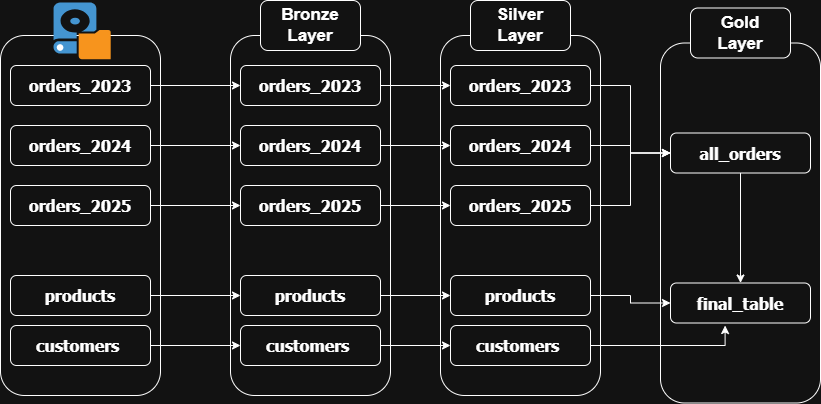

The diagram above was exported from draw.io. Its source (the exported page's mxGraphModel, read from the mxfile embedded in the PNG):
<mxGraphModel dx="1636" dy="564" grid="1" gridSize="10" guides="1" tooltips="1" connect="1" arrows="1" fold="1" page="1" pageScale="1" pageWidth="850" pageHeight="1100" math="0" shadow="0">
  <root>
    <mxCell id="0" />
    <mxCell id="1" parent="0" />
    <mxCell id="9mutE2eFDj3rf7UOfGbl-1" parent="1" style="rounded=1;whiteSpace=wrap;html=1;fillColor=none;" value="" vertex="1">
      <mxGeometry height="360" width="160" x="-40" y="120" as="geometry" />
    </mxCell>
    <mxCell id="9mutE2eFDj3rf7UOfGbl-38" edge="1" parent="1" source="9mutE2eFDj3rf7UOfGbl-2" style="edgeStyle=orthogonalEdgeStyle;rounded=0;orthogonalLoop=1;jettySize=auto;html=1;entryX=0;entryY=0.5;entryDx=0;entryDy=0;" target="9mutE2eFDj3rf7UOfGbl-13">
      <mxGeometry relative="1" as="geometry" />
    </mxCell>
    <mxCell id="9mutE2eFDj3rf7UOfGbl-2" parent="1" style="rounded=1;whiteSpace=wrap;html=1;fillColor=none;" value="" vertex="1">
      <mxGeometry height="40" width="140" x="-30" y="150" as="geometry" />
    </mxCell>
    <mxCell id="9mutE2eFDj3rf7UOfGbl-3" parent="1" style="text;html=1;whiteSpace=wrap;strokeColor=none;fillColor=none;align=center;verticalAlign=middle;rounded=0;" value="&lt;b&gt;&lt;font face=&quot;Tahoma&quot; style=&quot;font-size: 16px;&quot;&gt;orders_2023&lt;/font&gt;&lt;/b&gt;" vertex="1">
      <mxGeometry height="30" width="60" x="10" y="155" as="geometry" />
    </mxCell>
    <mxCell id="9mutE2eFDj3rf7UOfGbl-39" edge="1" parent="1" source="9mutE2eFDj3rf7UOfGbl-4" style="edgeStyle=orthogonalEdgeStyle;rounded=0;orthogonalLoop=1;jettySize=auto;html=1;entryX=0;entryY=0.5;entryDx=0;entryDy=0;" target="9mutE2eFDj3rf7UOfGbl-15">
      <mxGeometry relative="1" as="geometry" />
    </mxCell>
    <mxCell id="9mutE2eFDj3rf7UOfGbl-4" parent="1" style="rounded=1;whiteSpace=wrap;html=1;fillColor=none;" value="" vertex="1">
      <mxGeometry height="40" width="140" x="-30" y="210" as="geometry" />
    </mxCell>
    <mxCell id="9mutE2eFDj3rf7UOfGbl-5" parent="1" style="text;html=1;whiteSpace=wrap;strokeColor=none;fillColor=none;align=center;verticalAlign=middle;rounded=0;" value="&lt;b&gt;&lt;font face=&quot;Tahoma&quot; style=&quot;font-size: 16px;&quot;&gt;orders_2024&lt;/font&gt;&lt;/b&gt;" vertex="1">
      <mxGeometry height="30" width="60" x="10" y="215" as="geometry" />
    </mxCell>
    <mxCell id="9mutE2eFDj3rf7UOfGbl-40" edge="1" parent="1" source="9mutE2eFDj3rf7UOfGbl-6" style="edgeStyle=orthogonalEdgeStyle;rounded=0;orthogonalLoop=1;jettySize=auto;html=1;entryX=0;entryY=0.5;entryDx=0;entryDy=0;" target="9mutE2eFDj3rf7UOfGbl-17">
      <mxGeometry relative="1" as="geometry" />
    </mxCell>
    <mxCell id="9mutE2eFDj3rf7UOfGbl-6" parent="1" style="rounded=1;whiteSpace=wrap;html=1;fillColor=none;" value="" vertex="1">
      <mxGeometry height="40" width="140" x="-30" y="270" as="geometry" />
    </mxCell>
    <mxCell id="9mutE2eFDj3rf7UOfGbl-7" parent="1" style="text;html=1;whiteSpace=wrap;strokeColor=none;fillColor=none;align=center;verticalAlign=middle;rounded=0;" value="&lt;b&gt;&lt;font face=&quot;Tahoma&quot; style=&quot;font-size: 16px;&quot;&gt;orders_2025&lt;/font&gt;&lt;/b&gt;" vertex="1">
      <mxGeometry height="30" width="60" x="10" y="275" as="geometry" />
    </mxCell>
    <mxCell id="9mutE2eFDj3rf7UOfGbl-41" edge="1" parent="1" source="9mutE2eFDj3rf7UOfGbl-8" style="edgeStyle=orthogonalEdgeStyle;rounded=0;orthogonalLoop=1;jettySize=auto;html=1;entryX=0;entryY=0.5;entryDx=0;entryDy=0;" target="9mutE2eFDj3rf7UOfGbl-19">
      <mxGeometry relative="1" as="geometry" />
    </mxCell>
    <mxCell id="9mutE2eFDj3rf7UOfGbl-8" parent="1" style="rounded=1;whiteSpace=wrap;html=1;fillColor=none;" value="" vertex="1">
      <mxGeometry height="40" width="140" x="-30" y="360" as="geometry" />
    </mxCell>
    <mxCell id="9mutE2eFDj3rf7UOfGbl-9" parent="1" style="text;html=1;whiteSpace=wrap;strokeColor=none;fillColor=none;align=center;verticalAlign=middle;rounded=0;" value="&lt;b&gt;&lt;font face=&quot;Tahoma&quot; style=&quot;font-size: 16px;&quot;&gt;products&lt;/font&gt;&lt;/b&gt;" vertex="1">
      <mxGeometry height="30" width="60" x="10" y="365" as="geometry" />
    </mxCell>
    <mxCell id="9mutE2eFDj3rf7UOfGbl-42" edge="1" parent="1" source="9mutE2eFDj3rf7UOfGbl-10" style="edgeStyle=orthogonalEdgeStyle;rounded=0;orthogonalLoop=1;jettySize=auto;html=1;entryX=0;entryY=0.5;entryDx=0;entryDy=0;" target="9mutE2eFDj3rf7UOfGbl-21">
      <mxGeometry relative="1" as="geometry" />
    </mxCell>
    <mxCell id="9mutE2eFDj3rf7UOfGbl-10" parent="1" style="rounded=1;whiteSpace=wrap;html=1;fillColor=none;" value="" vertex="1">
      <mxGeometry height="40" width="140" x="-30" y="410" as="geometry" />
    </mxCell>
    <mxCell id="9mutE2eFDj3rf7UOfGbl-11" parent="1" style="text;html=1;whiteSpace=wrap;strokeColor=none;fillColor=none;align=center;verticalAlign=middle;rounded=0;" value="&lt;b&gt;&lt;font face=&quot;Tahoma&quot; style=&quot;font-size: 16px;&quot;&gt;customers&amp;nbsp;&lt;/font&gt;&lt;/b&gt;" vertex="1">
      <mxGeometry height="30" width="60" x="10" y="415" as="geometry" />
    </mxCell>
    <mxCell id="9mutE2eFDj3rf7UOfGbl-12" parent="1" style="rounded=1;whiteSpace=wrap;html=1;fillColor=none;" value="" vertex="1">
      <mxGeometry height="360" width="160" x="190" y="120" as="geometry" />
    </mxCell>
    <mxCell id="9mutE2eFDj3rf7UOfGbl-43" edge="1" parent="1" source="9mutE2eFDj3rf7UOfGbl-13" style="edgeStyle=orthogonalEdgeStyle;rounded=0;orthogonalLoop=1;jettySize=auto;html=1;entryX=0;entryY=0.5;entryDx=0;entryDy=0;" target="9mutE2eFDj3rf7UOfGbl-26">
      <mxGeometry relative="1" as="geometry" />
    </mxCell>
    <mxCell id="9mutE2eFDj3rf7UOfGbl-13" parent="1" style="rounded=1;whiteSpace=wrap;html=1;fillColor=none;" value="" vertex="1">
      <mxGeometry height="40" width="140" x="200" y="150" as="geometry" />
    </mxCell>
    <mxCell id="9mutE2eFDj3rf7UOfGbl-14" parent="1" style="text;html=1;whiteSpace=wrap;strokeColor=none;fillColor=none;align=center;verticalAlign=middle;rounded=0;" value="&lt;b&gt;&lt;font face=&quot;Tahoma&quot; style=&quot;font-size: 16px;&quot;&gt;orders_2023&lt;/font&gt;&lt;/b&gt;" vertex="1">
      <mxGeometry height="30" width="60" x="240" y="155" as="geometry" />
    </mxCell>
    <mxCell id="9mutE2eFDj3rf7UOfGbl-44" edge="1" parent="1" source="9mutE2eFDj3rf7UOfGbl-15" style="edgeStyle=orthogonalEdgeStyle;rounded=0;orthogonalLoop=1;jettySize=auto;html=1;entryX=0;entryY=0.5;entryDx=0;entryDy=0;" target="9mutE2eFDj3rf7UOfGbl-28">
      <mxGeometry relative="1" as="geometry" />
    </mxCell>
    <mxCell id="9mutE2eFDj3rf7UOfGbl-15" parent="1" style="rounded=1;whiteSpace=wrap;html=1;fillColor=none;" value="" vertex="1">
      <mxGeometry height="40" width="140" x="200" y="210" as="geometry" />
    </mxCell>
    <mxCell id="9mutE2eFDj3rf7UOfGbl-16" parent="1" style="text;html=1;whiteSpace=wrap;strokeColor=none;fillColor=none;align=center;verticalAlign=middle;rounded=0;" value="&lt;b&gt;&lt;font face=&quot;Tahoma&quot; style=&quot;font-size: 16px;&quot;&gt;orders_2024&lt;/font&gt;&lt;/b&gt;" vertex="1">
      <mxGeometry height="30" width="60" x="240" y="215" as="geometry" />
    </mxCell>
    <mxCell id="9mutE2eFDj3rf7UOfGbl-45" edge="1" parent="1" source="9mutE2eFDj3rf7UOfGbl-17" style="edgeStyle=orthogonalEdgeStyle;rounded=0;orthogonalLoop=1;jettySize=auto;html=1;entryX=0;entryY=0.5;entryDx=0;entryDy=0;" target="9mutE2eFDj3rf7UOfGbl-30">
      <mxGeometry relative="1" as="geometry" />
    </mxCell>
    <mxCell id="9mutE2eFDj3rf7UOfGbl-17" parent="1" style="rounded=1;whiteSpace=wrap;html=1;fillColor=none;" value="" vertex="1">
      <mxGeometry height="40" width="140" x="200" y="270" as="geometry" />
    </mxCell>
    <mxCell id="9mutE2eFDj3rf7UOfGbl-18" parent="1" style="text;html=1;whiteSpace=wrap;strokeColor=none;fillColor=none;align=center;verticalAlign=middle;rounded=0;" value="&lt;b&gt;&lt;font face=&quot;Tahoma&quot; style=&quot;font-size: 16px;&quot;&gt;orders_2025&lt;/font&gt;&lt;/b&gt;" vertex="1">
      <mxGeometry height="30" width="60" x="240" y="275" as="geometry" />
    </mxCell>
    <mxCell id="9mutE2eFDj3rf7UOfGbl-46" edge="1" parent="1" source="9mutE2eFDj3rf7UOfGbl-19" style="edgeStyle=orthogonalEdgeStyle;rounded=0;orthogonalLoop=1;jettySize=auto;html=1;entryX=0;entryY=0.5;entryDx=0;entryDy=0;" target="9mutE2eFDj3rf7UOfGbl-32">
      <mxGeometry relative="1" as="geometry" />
    </mxCell>
    <mxCell id="9mutE2eFDj3rf7UOfGbl-19" parent="1" style="rounded=1;whiteSpace=wrap;html=1;fillColor=none;" value="" vertex="1">
      <mxGeometry height="40" width="140" x="200" y="360" as="geometry" />
    </mxCell>
    <mxCell id="9mutE2eFDj3rf7UOfGbl-20" parent="1" style="text;html=1;whiteSpace=wrap;strokeColor=none;fillColor=none;align=center;verticalAlign=middle;rounded=0;" value="&lt;b&gt;&lt;font face=&quot;Tahoma&quot; style=&quot;font-size: 16px;&quot;&gt;products&lt;/font&gt;&lt;/b&gt;" vertex="1">
      <mxGeometry height="30" width="60" x="240" y="365" as="geometry" />
    </mxCell>
    <mxCell id="9mutE2eFDj3rf7UOfGbl-47" edge="1" parent="1" source="9mutE2eFDj3rf7UOfGbl-21" style="edgeStyle=orthogonalEdgeStyle;rounded=0;orthogonalLoop=1;jettySize=auto;html=1;exitX=1;exitY=0.5;exitDx=0;exitDy=0;entryX=0;entryY=0.5;entryDx=0;entryDy=0;" target="9mutE2eFDj3rf7UOfGbl-34">
      <mxGeometry relative="1" as="geometry" />
    </mxCell>
    <mxCell id="9mutE2eFDj3rf7UOfGbl-21" parent="1" style="rounded=1;whiteSpace=wrap;html=1;fillColor=none;" value="" vertex="1">
      <mxGeometry height="40" width="140" x="200" y="410" as="geometry" />
    </mxCell>
    <mxCell id="9mutE2eFDj3rf7UOfGbl-22" parent="1" style="text;html=1;whiteSpace=wrap;strokeColor=none;fillColor=none;align=center;verticalAlign=middle;rounded=0;" value="&lt;b&gt;&lt;font face=&quot;Tahoma&quot; style=&quot;font-size: 16px;&quot;&gt;customers&amp;nbsp;&lt;/font&gt;&lt;/b&gt;" vertex="1">
      <mxGeometry height="30" width="60" x="240" y="415" as="geometry" />
    </mxCell>
    <mxCell id="9mutE2eFDj3rf7UOfGbl-23" parent="1" style="rounded=1;whiteSpace=wrap;html=1;fillColor=default;" value="" vertex="1">
      <mxGeometry height="50" width="100" x="220" y="85" as="geometry" />
    </mxCell>
    <mxCell id="9mutE2eFDj3rf7UOfGbl-24" parent="1" style="text;html=1;whiteSpace=wrap;strokeColor=none;fillColor=none;align=center;verticalAlign=middle;rounded=0;" value="&lt;b&gt;&lt;font style=&quot;font-size: 17px;&quot;&gt;Bronze Layer&lt;/font&gt;&lt;/b&gt;" vertex="1">
      <mxGeometry height="30" width="60" x="240" y="95" as="geometry" />
    </mxCell>
    <mxCell id="9mutE2eFDj3rf7UOfGbl-25" parent="1" style="rounded=1;whiteSpace=wrap;html=1;fillColor=none;" value="" vertex="1">
      <mxGeometry height="360" width="160" x="400" y="120" as="geometry" />
    </mxCell>
    <mxCell id="9mutE2eFDj3rf7UOfGbl-61" edge="1" parent="1" source="9mutE2eFDj3rf7UOfGbl-26" style="edgeStyle=orthogonalEdgeStyle;rounded=0;orthogonalLoop=1;jettySize=auto;html=1;entryX=0;entryY=0.5;entryDx=0;entryDy=0;" target="9mutE2eFDj3rf7UOfGbl-51">
      <mxGeometry relative="1" as="geometry" />
    </mxCell>
    <mxCell id="9mutE2eFDj3rf7UOfGbl-26" parent="1" style="rounded=1;whiteSpace=wrap;html=1;fillColor=none;" value="" vertex="1">
      <mxGeometry height="40" width="140" x="410" y="150" as="geometry" />
    </mxCell>
    <mxCell id="9mutE2eFDj3rf7UOfGbl-27" parent="1" style="text;html=1;whiteSpace=wrap;strokeColor=none;fillColor=none;align=center;verticalAlign=middle;rounded=0;" value="&lt;b&gt;&lt;font face=&quot;Tahoma&quot; style=&quot;font-size: 16px;&quot;&gt;orders_2023&lt;/font&gt;&lt;/b&gt;" vertex="1">
      <mxGeometry height="30" width="60" x="450" y="155" as="geometry" />
    </mxCell>
    <mxCell id="9mutE2eFDj3rf7UOfGbl-62" edge="1" parent="1" source="9mutE2eFDj3rf7UOfGbl-28" style="edgeStyle=orthogonalEdgeStyle;rounded=0;orthogonalLoop=1;jettySize=auto;html=1;" target="9mutE2eFDj3rf7UOfGbl-51">
      <mxGeometry relative="1" as="geometry" />
    </mxCell>
    <mxCell id="9mutE2eFDj3rf7UOfGbl-28" parent="1" style="rounded=1;whiteSpace=wrap;html=1;fillColor=none;" value="" vertex="1">
      <mxGeometry height="40" width="140" x="410" y="210" as="geometry" />
    </mxCell>
    <mxCell id="9mutE2eFDj3rf7UOfGbl-29" parent="1" style="text;html=1;whiteSpace=wrap;strokeColor=none;fillColor=none;align=center;verticalAlign=middle;rounded=0;" value="&lt;b&gt;&lt;font face=&quot;Tahoma&quot; style=&quot;font-size: 16px;&quot;&gt;orders_2024&lt;/font&gt;&lt;/b&gt;" vertex="1">
      <mxGeometry height="30" width="60" x="450" y="215" as="geometry" />
    </mxCell>
    <mxCell id="9mutE2eFDj3rf7UOfGbl-64" edge="1" parent="1" source="9mutE2eFDj3rf7UOfGbl-30" style="edgeStyle=orthogonalEdgeStyle;rounded=0;orthogonalLoop=1;jettySize=auto;html=1;entryX=0;entryY=0.5;entryDx=0;entryDy=0;" target="9mutE2eFDj3rf7UOfGbl-51">
      <mxGeometry relative="1" as="geometry" />
    </mxCell>
    <mxCell id="9mutE2eFDj3rf7UOfGbl-30" parent="1" style="rounded=1;whiteSpace=wrap;html=1;fillColor=none;" value="" vertex="1">
      <mxGeometry height="40" width="140" x="410" y="270" as="geometry" />
    </mxCell>
    <mxCell id="9mutE2eFDj3rf7UOfGbl-31" parent="1" style="text;html=1;whiteSpace=wrap;strokeColor=none;fillColor=none;align=center;verticalAlign=middle;rounded=0;" value="&lt;b&gt;&lt;font face=&quot;Tahoma&quot; style=&quot;font-size: 16px;&quot;&gt;orders_2025&lt;/font&gt;&lt;/b&gt;" vertex="1">
      <mxGeometry height="30" width="60" x="450" y="275" as="geometry" />
    </mxCell>
    <mxCell id="9mutE2eFDj3rf7UOfGbl-67" edge="1" parent="1" source="9mutE2eFDj3rf7UOfGbl-32" style="edgeStyle=orthogonalEdgeStyle;rounded=0;orthogonalLoop=1;jettySize=auto;html=1;entryX=0;entryY=0.5;entryDx=0;entryDy=0;" target="9mutE2eFDj3rf7UOfGbl-55">
      <mxGeometry relative="1" as="geometry" />
    </mxCell>
    <mxCell id="9mutE2eFDj3rf7UOfGbl-32" parent="1" style="rounded=1;whiteSpace=wrap;html=1;fillColor=none;" value="" vertex="1">
      <mxGeometry height="40" width="140" x="410" y="360" as="geometry" />
    </mxCell>
    <mxCell id="9mutE2eFDj3rf7UOfGbl-33" parent="1" style="text;html=1;whiteSpace=wrap;strokeColor=none;fillColor=none;align=center;verticalAlign=middle;rounded=0;" value="&lt;b&gt;&lt;font face=&quot;Tahoma&quot; style=&quot;font-size: 16px;&quot;&gt;products&lt;/font&gt;&lt;/b&gt;" vertex="1">
      <mxGeometry height="30" width="60" x="450" y="365" as="geometry" />
    </mxCell>
    <mxCell id="9mutE2eFDj3rf7UOfGbl-34" parent="1" style="rounded=1;whiteSpace=wrap;html=1;fillColor=none;" value="" vertex="1">
      <mxGeometry height="40" width="140" x="410" y="410" as="geometry" />
    </mxCell>
    <mxCell id="9mutE2eFDj3rf7UOfGbl-35" parent="1" style="text;html=1;whiteSpace=wrap;strokeColor=none;fillColor=none;align=center;verticalAlign=middle;rounded=0;" value="&lt;b&gt;&lt;font face=&quot;Tahoma&quot; style=&quot;font-size: 16px;&quot;&gt;customers&amp;nbsp;&lt;/font&gt;&lt;/b&gt;" vertex="1">
      <mxGeometry height="30" width="60" x="450" y="415" as="geometry" />
    </mxCell>
    <mxCell id="9mutE2eFDj3rf7UOfGbl-36" parent="1" style="rounded=1;whiteSpace=wrap;html=1;" value="" vertex="1">
      <mxGeometry height="50" width="100" x="430" y="85" as="geometry" />
    </mxCell>
    <mxCell id="9mutE2eFDj3rf7UOfGbl-37" parent="1" style="text;html=1;whiteSpace=wrap;strokeColor=none;fillColor=none;align=center;verticalAlign=middle;rounded=0;" value="&lt;b&gt;&lt;font style=&quot;font-size: 17px;&quot;&gt;Silver Layer&lt;/font&gt;&lt;/b&gt;" vertex="1">
      <mxGeometry height="30" width="60" x="450" y="95" as="geometry" />
    </mxCell>
    <mxCell id="9mutE2eFDj3rf7UOfGbl-48" parent="1" style="rounded=1;whiteSpace=wrap;html=1;fillColor=none;" value="" vertex="1">
      <mxGeometry height="360" width="160" x="620" y="127.5" as="geometry" />
    </mxCell>
    <mxCell id="9mutE2eFDj3rf7UOfGbl-66" edge="1" parent="1" source="9mutE2eFDj3rf7UOfGbl-51" style="edgeStyle=orthogonalEdgeStyle;rounded=0;orthogonalLoop=1;jettySize=auto;html=1;entryX=0.5;entryY=0;entryDx=0;entryDy=0;" target="9mutE2eFDj3rf7UOfGbl-55">
      <mxGeometry relative="1" as="geometry" />
    </mxCell>
    <mxCell id="9mutE2eFDj3rf7UOfGbl-51" parent="1" style="rounded=1;whiteSpace=wrap;html=1;fillColor=none;" value="" vertex="1">
      <mxGeometry height="40" width="140" x="630" y="217.5" as="geometry" />
    </mxCell>
    <mxCell id="9mutE2eFDj3rf7UOfGbl-52" parent="1" style="text;html=1;whiteSpace=wrap;strokeColor=none;fillColor=none;align=center;verticalAlign=middle;rounded=0;" value="&lt;b&gt;&lt;font face=&quot;Tahoma&quot; style=&quot;font-size: 16px;&quot;&gt;all_orders&lt;/font&gt;&lt;/b&gt;" vertex="1">
      <mxGeometry height="30" width="60" x="670" y="222.5" as="geometry" />
    </mxCell>
    <mxCell id="9mutE2eFDj3rf7UOfGbl-55" parent="1" style="rounded=1;whiteSpace=wrap;html=1;fillColor=none;" value="" vertex="1">
      <mxGeometry height="40" width="140" x="630" y="367.5" as="geometry" />
    </mxCell>
    <mxCell id="9mutE2eFDj3rf7UOfGbl-56" parent="1" style="text;html=1;whiteSpace=wrap;strokeColor=none;fillColor=none;align=center;verticalAlign=middle;rounded=0;" value="&lt;font face=&quot;Tahoma&quot;&gt;&lt;span style=&quot;font-size: 16px;&quot;&gt;&lt;b&gt;final_table&lt;/b&gt;&lt;/span&gt;&lt;/font&gt;" vertex="1">
      <mxGeometry height="30" width="60" x="670" y="372.5" as="geometry" />
    </mxCell>
    <mxCell id="9mutE2eFDj3rf7UOfGbl-59" parent="1" style="rounded=1;whiteSpace=wrap;html=1;" value="" vertex="1">
      <mxGeometry height="50" width="100" x="650" y="92.5" as="geometry" />
    </mxCell>
    <mxCell id="9mutE2eFDj3rf7UOfGbl-60" parent="1" style="text;html=1;whiteSpace=wrap;strokeColor=none;fillColor=none;align=center;verticalAlign=middle;rounded=0;" value="&lt;b&gt;&lt;font style=&quot;font-size: 17px;&quot;&gt;Gold Layer&lt;/font&gt;&lt;/b&gt;" vertex="1">
      <mxGeometry height="30" width="60" x="670" y="102.5" as="geometry" />
    </mxCell>
    <mxCell id="9mutE2eFDj3rf7UOfGbl-68" edge="1" parent="1" source="9mutE2eFDj3rf7UOfGbl-34" style="edgeStyle=orthogonalEdgeStyle;rounded=0;orthogonalLoop=1;jettySize=auto;html=1;entryX=0.39;entryY=1.063;entryDx=0;entryDy=0;entryPerimeter=0;" target="9mutE2eFDj3rf7UOfGbl-55">
      <mxGeometry relative="1" as="geometry" />
    </mxCell>
    <mxCell id="9mutE2eFDj3rf7UOfGbl-69" parent="1" style="shadow=0;dashed=0;html=1;strokeColor=none;fillColor=#4495D1;labelPosition=center;verticalLabelPosition=bottom;verticalAlign=top;align=center;outlineConnect=0;shape=mxgraph.veeam.local_disk;" value="" vertex="1">
      <mxGeometry height="56.8" width="57.2" x="13" y="87" as="geometry" />
    </mxCell>
  </root>
</mxGraphModel>